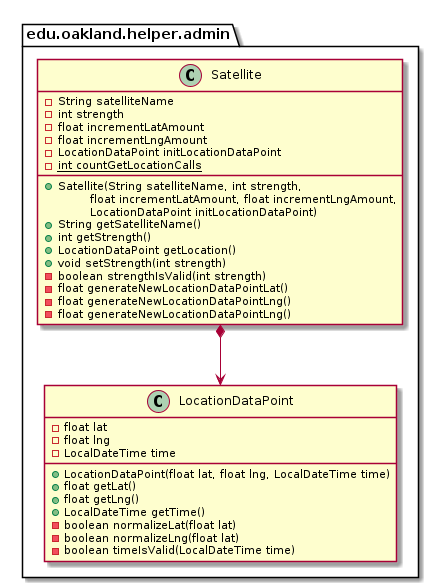

The diagram above was rendered by PlantUML. Its source (embedded in the PNG):
@startuml Satellite_DirectDependencies


package edu.oakland.helper.admin {
    class Satellite {
        - String satelliteName
        - int strength
        - float incrementLatAmount
        - float incrementLngAmount
        - LocationDataPoint initLocationDataPoint
        {static} - int countGetLocationCalls
        __
        + Satellite(String satelliteName, int strength,
        \tfloat incrementLatAmount, float incrementLngAmount,
        \tLocationDataPoint initLocationDataPoint)
        + String getSatelliteName()
        + int getStrength()
        + LocationDataPoint getLocation()
        + void setStrength(int strength)
        - boolean strengthIsValid(int strength)
        - float generateNewLocationDataPointLat()
        - float generateNewLocationDataPointLng()
        - float generateNewLocationDataPointLng()
    }
}



package edu.oakland.helper.admin {
    class LocationDataPoint {
        - float lat
        - float lng
        - LocalDateTime time
        + LocationDataPoint(float lat, float lng, LocalDateTime time)
        + float getLat()
        + float getLng()
        + LocalDateTime getTime()
        - boolean normalizeLat(float lat)
        - boolean normalizeLng(float lat)
        - boolean timeIsValid(LocalDateTime time)
    }
}

Satellite *--> LocationDataPoint





@enduml